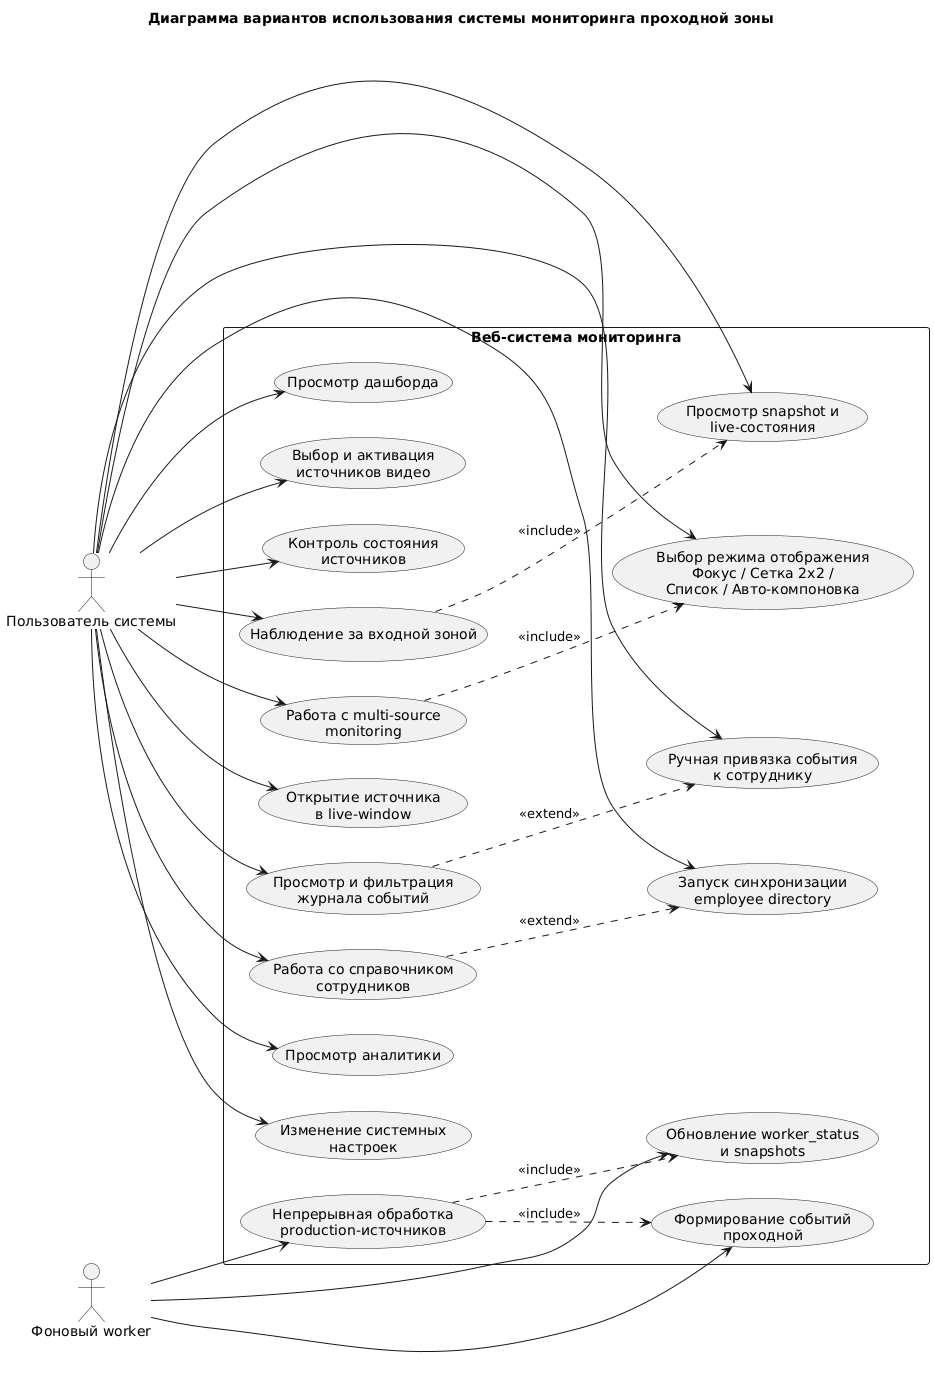

The diagram above was rendered by PlantUML. Its source (embedded in the PNG):
@startuml
left to right direction
title Диаграмма вариантов использования системы мониторинга проходной зоны

actor "Пользователь системы" as User
actor "Фоновый worker" as Worker

rectangle "Веб-система мониторинга" {
  usecase "Просмотр дашборда" as UC1
  usecase "Выбор и активация\nисточников видео" as UC2
  usecase "Контроль состояния\nисточников" as UC3
  usecase "Наблюдение за входной зоной" as UC4
  usecase "Работа с multi-source\nmonitoring" as UC5
  usecase "Выбор режима отображения\nФокус / Сетка 2x2 /\nСписок / Авто-компоновка" as UC6
  usecase "Открытие источника\nв live-window" as UC7
  usecase "Просмотр snapshot и\nlive-состояния" as UC8
  usecase "Просмотр и фильтрация\nжурнала событий" as UC9
  usecase "Ручная привязка события\nк сотруднику" as UC10
  usecase "Работа со справочником\nсотрудников" as UC11
  usecase "Запуск синхронизации\nemployee directory" as UC12
  usecase "Просмотр аналитики" as UC13
  usecase "Изменение системных\nнастроек" as UC14

  usecase "Непрерывная обработка\nproduction-источников" as UC15
  usecase "Формирование событий\nпроходной" as UC16
  usecase "Обновление worker_status\nи snapshots" as UC17
}

User --> UC1
User --> UC2
User --> UC3
User --> UC4
User --> UC5
User --> UC6
User --> UC7
User --> UC8
User --> UC9
User --> UC10
User --> UC11
User --> UC12
User --> UC13
User --> UC14

Worker --> UC15
Worker --> UC16
Worker --> UC17

UC4 ..> UC8 : <<include>>
UC5 ..> UC6 : <<include>>
UC9 ..> UC10 : <<extend>>
UC11 ..> UC12 : <<extend>>
UC15 ..> UC16 : <<include>>
UC15 ..> UC17 : <<include>>

@enduml